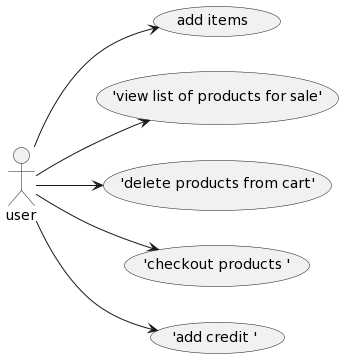

The diagram above was rendered by PlantUML. Its source (embedded in the PNG):
@startuml
left to right direction 
 usecase "add items " 
 :user: --> (add items )
 usecase "['view list of products for sale']" 
 :user: --> (['view list of products for sale'])
 usecase "['delete products from cart']" 
 :user: --> (['delete products from cart'])
 usecase "['checkout products ']" 
 :user: --> (['checkout products '])
 usecase "['add credit ']" 
 :user: --> (['add credit '])
@enduml